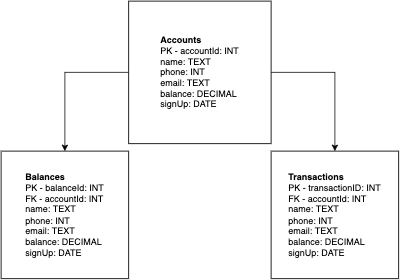

The diagram above was exported from draw.io. Its source (the exported page's mxGraphModel, read from the mxfile embedded in the PNG):
<mxGraphModel dx="1234" dy="769" grid="1" gridSize="10" guides="1" tooltips="1" connect="1" arrows="1" fold="1" page="1" pageScale="1" pageWidth="1100" pageHeight="850" background="none" math="0" shadow="0">
  <root>
    <mxCell id="0" />
    <mxCell id="1" parent="0" />
    <mxCell id="XXjP15SRJ3mWmnMmAOvB-6" style="edgeStyle=orthogonalEdgeStyle;rounded=0;orthogonalLoop=1;jettySize=auto;html=1;exitX=1;exitY=0.5;exitDx=0;exitDy=0;entryX=0.5;entryY=0;entryDx=0;entryDy=0;" edge="1" parent="1" source="XXjP15SRJ3mWmnMmAOvB-3" target="XXjP15SRJ3mWmnMmAOvB-5">
      <mxGeometry relative="1" as="geometry" />
    </mxCell>
    <mxCell id="XXjP15SRJ3mWmnMmAOvB-7" style="edgeStyle=orthogonalEdgeStyle;rounded=0;orthogonalLoop=1;jettySize=auto;html=1;exitX=0;exitY=0.5;exitDx=0;exitDy=0;entryX=0.5;entryY=0;entryDx=0;entryDy=0;" edge="1" parent="1" source="XXjP15SRJ3mWmnMmAOvB-3" target="XXjP15SRJ3mWmnMmAOvB-4">
      <mxGeometry relative="1" as="geometry" />
    </mxCell>
    <mxCell id="XXjP15SRJ3mWmnMmAOvB-3" value="&lt;div style=&quot;text-align: left&quot;&gt;&lt;span&gt;&lt;b&gt;Accounts&lt;/b&gt;&lt;/span&gt;&lt;/div&gt;&lt;div style=&quot;text-align: left&quot;&gt;&lt;span&gt;PK - accountId: INT&lt;/span&gt;&lt;/div&gt;&lt;div style=&quot;text-align: left&quot;&gt;&lt;span&gt;name: TEXT&lt;/span&gt;&lt;/div&gt;&lt;div style=&quot;text-align: left&quot;&gt;&lt;span&gt;phone: INT&lt;/span&gt;&lt;/div&gt;&lt;div style=&quot;text-align: left&quot;&gt;&lt;span&gt;email: TEXT&lt;/span&gt;&lt;/div&gt;&lt;div style=&quot;text-align: left&quot;&gt;&lt;span&gt;balance: DECIMAL&lt;/span&gt;&lt;/div&gt;&lt;div style=&quot;text-align: left&quot;&gt;&lt;span&gt;signUp: DATE&lt;/span&gt;&lt;/div&gt;" style="whiteSpace=wrap;html=1;aspect=fixed;align=center;" vertex="1" parent="1">
      <mxGeometry x="430" y="170" width="190" height="190" as="geometry" />
    </mxCell>
    <mxCell id="XXjP15SRJ3mWmnMmAOvB-4" value="&lt;div style=&quot;text-align: left&quot;&gt;&lt;b&gt;Balances&lt;/b&gt;&lt;/div&gt;&lt;div style=&quot;text-align: left&quot;&gt;&lt;span&gt;PK - balanceId: INT&lt;/span&gt;&lt;/div&gt;&lt;div style=&quot;text-align: left&quot;&gt;&lt;span&gt;FK - accountId: INT&lt;/span&gt;&lt;/div&gt;&lt;div style=&quot;text-align: left&quot;&gt;&lt;span&gt;name: TEXT&lt;/span&gt;&lt;/div&gt;&lt;div style=&quot;text-align: left&quot;&gt;&lt;span&gt;phone: INT&lt;/span&gt;&lt;/div&gt;&lt;div style=&quot;text-align: left&quot;&gt;&lt;span&gt;email: TEXT&lt;/span&gt;&lt;/div&gt;&lt;div style=&quot;text-align: left&quot;&gt;&lt;span&gt;balance: DECIMAL&lt;/span&gt;&lt;/div&gt;&lt;div style=&quot;text-align: left&quot;&gt;&lt;span&gt;signUp: DATE&lt;/span&gt;&lt;/div&gt;" style="whiteSpace=wrap;html=1;aspect=fixed;align=center;" vertex="1" parent="1">
      <mxGeometry x="260" y="370" width="170" height="170" as="geometry" />
    </mxCell>
    <mxCell id="XXjP15SRJ3mWmnMmAOvB-5" value="&lt;div style=&quot;text-align: left&quot;&gt;&lt;b&gt;Transactions&lt;/b&gt;&lt;/div&gt;&lt;div style=&quot;text-align: left&quot;&gt;PK - transactionID: INT&lt;/div&gt;&lt;div style=&quot;text-align: left&quot;&gt;&lt;span&gt;FK - accountId: INT&lt;/span&gt;&lt;/div&gt;&lt;div style=&quot;text-align: left&quot;&gt;&lt;span&gt;name: TEXT&lt;/span&gt;&lt;/div&gt;&lt;div style=&quot;text-align: left&quot;&gt;&lt;span&gt;phone: INT&lt;/span&gt;&lt;/div&gt;&lt;div style=&quot;text-align: left&quot;&gt;&lt;span&gt;email: TEXT&lt;/span&gt;&lt;/div&gt;&lt;div style=&quot;text-align: left&quot;&gt;&lt;span&gt;balance: DECIMAL&lt;/span&gt;&lt;/div&gt;&lt;div style=&quot;text-align: left&quot;&gt;&lt;span&gt;signUp: DATE&lt;/span&gt;&lt;/div&gt;" style="whiteSpace=wrap;html=1;aspect=fixed;align=center;" vertex="1" parent="1">
      <mxGeometry x="620" y="370" width="170" height="170" as="geometry" />
    </mxCell>
  </root>
</mxGraphModel>